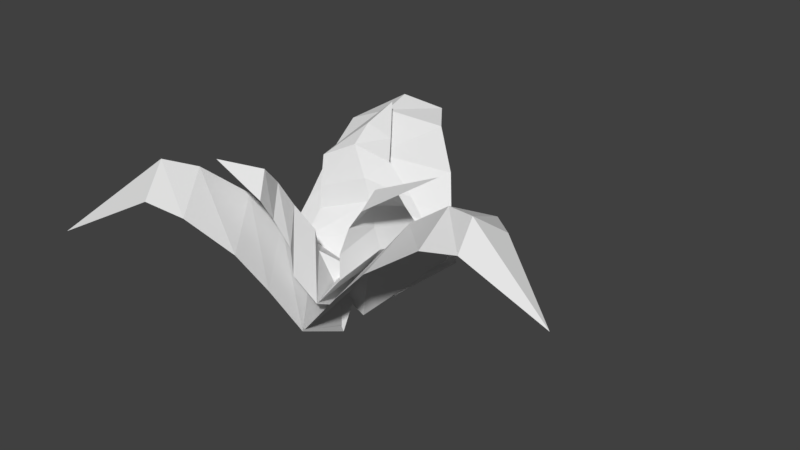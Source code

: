 # Source: fern.blend  (saved by Blender 2.79.0; exported with 4.5.12 LTS)
import bpy
from mathutils import Matrix  # noqa: F401  (used for matrix-valued properties, if any)

bpy.ops.wm.read_factory_settings(use_empty=True)
scene = bpy.context.scene
scene.name = 'Scene'

# ---- collections
col_collection_1 = bpy.data.collections.new('Collection 1'); scene.collection.children.link(col_collection_1)

# ---- world
world_world = bpy.data.worlds.new('World'); scene.world = world_world
world_world.color = (0.05088, 0.05088, 0.05088)
world_world.use_sun_shadow = False
world_world.sun_shadow_jitter_overblur = 0.0
world_world.cycles.sampling_method = 'MANUAL'

# ---- meshes
me_plane_004 = bpy.data.meshes.new('Plane.004')
me_plane_004.from_pydata([(-1.263, 1.979, 0.1001), (-1.119, 2.235, 0.01414), (-1.268, 2.516, 0.1617), (-1.119, 2.309, 0.01734), (-1.38, 2.009, 0.1892), (-1.374, 2.466, 0.2415), (-1.477, 2.026, 0.2745), (-1.471, 2.426, 0.3203), (-1.571, 2.078, 0.4115), (-1.565, 2.369, 0.4448), (-1.589, 2.094, 0.5206), (-1.583, 2.281, 0.5394), (-1.449, 2.141, 0.764), (-1.263, 2.341, -0.2808), (-1.119, 2.252, -0.02482), (-1.268, 1.964, 0.1079), (-1.119, 2.205, 0.03195), (-1.38, 2.252, -0.3107), (-1.374, 1.932, 0.01953), (-1.477, 2.174, -0.3494), (-1.471, 1.893, -0.06033), (-1.571, 2.033, -0.3915), (-1.565, 1.83, -0.1815), (-1.589, 1.937, -0.4456), (-1.583, 1.808, -0.3087), (-1.449, 1.716, -0.5572), (-1.263, 2.537, 0.1898), (-1.119, 2.337, 0.00668), (-1.268, 2.331, -0.3105), (-1.119, 2.304, -0.05969), (-1.38, 2.6, 0.1198), (-1.374, 2.425, -0.3053), (-1.477, 2.667, 0.0637), (-1.471, 2.513, -0.3084), (-1.571, 2.761, -0.04844), (-1.565, 2.65, -0.3187), (-1.589, 2.849, -0.1149), (-1.583, 2.775, -0.2877), (-1.449, 3.04, -0.2734), (-1.296, 2.066, 0.06973), (-1.193, 2.249, 0.008412), (-1.299, 2.449, 0.1136), (-1.193, 2.302, 0.01069), (-1.38, 2.088, 0.1332), (-1.375, 2.413, 0.1705), (-1.449, 2.1, 0.123), (-1.445, 2.385, 0.1557), (-1.516, 2.137, 0.1251), (-1.512, 2.344, 0.1489), (-1.598, 2.111, 0.1943), (-1.607, 2.244, 0.2055), (-1.73, 2.181, 0.3923), (-1.296, 2.324, -0.2019), (-1.193, 2.261, -0.01937), (-1.299, 2.055, 0.07525), (-1.193, 2.227, 0.02112), (-1.38, 2.26, -0.2233), (-1.375, 2.032, 0.01226), (-1.449, 2.247, -0.2158), (-1.445, 2.048, -0.009663), (-1.516, 2.195, -0.2232), (-1.512, 2.05, -0.07347), (-1.588, 2.099, -0.1724), (-1.584, 2.007, -0.07483), (-1.662, 2.004, -0.2361), (-1.296, 2.464, 0.1337), (-1.193, 2.322, 0.003095), (-1.299, 2.317, -0.2231), (-1.193, 2.298, -0.04423), (-1.38, 2.509, 0.08375), (-1.375, 2.384, -0.2194), (-1.449, 2.501, 0.04376), (-1.445, 2.392, -0.2216), (-1.544, 2.495, -0.03621), (-1.54, 2.415, -0.2289), (-1.586, 2.558, -0.0836), (-1.582, 2.505, -0.2069), (-1.663, 2.642, -0.1483), (-1.185, 2.272, -0.0201), (-1.652, 2.188, 0.4942), (-1.332, 2.247, 0.09506), (-1.634, 2.224, 0.3923), (-1.443, 2.238, 0.1795), (-1.54, 2.226, 0.2616), (-1.261, 2.275, -0.03292), (-1.634, 2.177, 0.1853), (-1.329, 2.257, 0.07703), (-1.545, 2.24, 0.1223), (-1.409, 2.25, 0.1372), (-1.478, 2.242, 0.1247), (-1.173, 2.275, -0.0265), (-1.64, 2.766, -0.2013), (-1.32, 2.388, -0.06037), (-1.623, 2.66, -0.1836), (-1.432, 2.467, -0.09278), (-1.529, 2.544, -0.1224), (-1.27, 2.285, -0.02057), (-1.631, 2.527, -0.1452), (-1.345, 2.386, -0.04472), (-1.589, 2.45, -0.1326), (-1.424, 2.442, -0.06783), (-1.494, 2.442, -0.08894), (-1.273, 2.301, 0.0008748), (-1.64, 2.075, -0.1236), (-1.352, 2.212, -0.06334), (-1.568, 2.145, -0.1483), (-1.431, 2.192, -0.05555), (-1.5, 2.169, -0.1127), (-1.183, 2.283, 0.003567), (-1.649, 1.927, -0.3772), (-1.329, 2.207, -0.08648), (-1.632, 1.985, -0.2865), (-1.441, 2.146, -0.1456), (-1.538, 2.088, -0.2049)], [], [(80, 0, 4, 82), (83, 6, 8, 81), (82, 4, 6, 83), (12, 11, 79, 10), (80, 2, 3, 78), (81, 8, 10, 79), (110, 13, 17, 112), (113, 19, 21, 111), (112, 17, 19, 113), (25, 24, 109, 23), (110, 15, 16, 108), (111, 21, 23, 109), (92, 26, 30, 94), (95, 32, 34, 93), (94, 30, 32, 95), (38, 37, 91, 36), (92, 28, 29, 90), (93, 34, 36, 91), (86, 39, 43, 88), (89, 45, 47, 87), (88, 43, 45, 89), (51, 50, 85, 49), (86, 41, 42, 84), (87, 47, 49, 85), (104, 52, 56, 106), (107, 58, 60, 105), (106, 56, 58, 107), (64, 63, 103, 62), (104, 54, 55, 102), (105, 60, 62, 103), (98, 65, 69, 100), (101, 71, 73, 99), (100, 69, 71, 101), (77, 76, 97, 75), (98, 67, 68, 96), (99, 73, 75, 97), (9, 81, 79, 11), (0, 80, 78, 1), (5, 82, 83, 7), (7, 83, 81, 9), (2, 80, 82, 5), (48, 87, 85, 50), (39, 86, 84, 40), (44, 88, 89, 46), (46, 89, 87, 48), (41, 86, 88, 44), (35, 93, 91, 37), (26, 92, 90, 27), (31, 94, 95, 33), (33, 95, 93, 35), (28, 92, 94, 31), (74, 99, 97, 76), (65, 98, 96, 66), (70, 100, 101, 72), (72, 101, 99, 74), (67, 98, 100, 70), (61, 105, 103, 63), (52, 104, 102, 53), (57, 106, 107, 59), (59, 107, 105, 61), (54, 104, 106, 57), (22, 111, 109, 24), (13, 110, 108, 14), (18, 112, 113, 20), (20, 113, 111, 22), (15, 110, 112, 18)])
_uv = me_plane_004.uv_layers.new(name='UVMap')
_uv.uv.foreach_set('vector', [0.2635, 0.4252, 0.5161, 0.4204, 0.4822, 0.525, 0.2641, 0.5161, 0.255, 0.6014, 0.4581, 0.6184, 0.4025, 0.7325, 0.2535, 0.7136, 0.2645, 0.5166, 0.4827, 0.5253, 0.4577, 0.6187, 0.2545, 0.6016, 0.2357, 0.9794, 0.1654, 0.7907, 0.2546, 0.8108, 0.3438, 0.8308, 0.2635, 0.4253, 0.01088, 0.43, 0.2404, 0.269, 0.2661, 0.2721, 0.254, 0.714, 0.403, 0.7328, 0.3437, 0.8314, 0.2546, 0.8107, 0.2635, 0.4252, 0.5161, 0.4204, 0.4822, 0.525, 0.2641, 0.5161, 0.255, 0.6014, 0.4581, 0.6184, 0.4025, 0.7325, 0.2535, 0.7136, 0.2645, 0.5166, 0.4827, 0.5253, 0.4577, 0.6187, 0.2545, 0.6016, 0.2357, 0.9794, 0.1654, 0.7907, 0.2546, 0.8108, 0.3438, 0.8308, 0.2635, 0.4253, 0.01088, 0.43, 0.2404, 0.269, 0.2661, 0.2721, 0.254, 0.714, 0.403, 0.7328, 0.3437, 0.8314, 0.2546, 0.8107, 0.2635, 0.4252, 0.5161, 0.4204, 0.4822, 0.525, 0.2641, 0.5161, 0.255, 0.6014, 0.4581, 0.6184, 0.4025, 0.7325, 0.2535, 0.7136, 0.2645, 0.5166, 0.4827, 0.5253, 0.4577, 0.6187, 0.2545, 0.6016, 0.2357, 0.9794, 0.1654, 0.7907, 0.2546, 0.8108, 0.3438, 0.8308, 0.2635, 0.4253, 0.01088, 0.43, 0.2404, 0.269, 0.2661, 0.2721, 0.254, 0.714, 0.403, 0.7328, 0.3437, 0.8314, 0.2546, 0.8107, 0.2635, 0.4252, 0.5161, 0.4204, 0.4822, 0.525, 0.2641, 0.5161, 0.255, 0.6014, 0.4581, 0.6184, 0.4025, 0.7325, 0.2535, 0.7136, 0.2645, 0.5166, 0.4827, 0.5253, 0.4577, 0.6187, 0.2545, 0.6016, 0.2357, 0.9794, 0.1654, 0.7907, 0.2546, 0.8108, 0.3438, 0.8308, 0.2635, 0.4253, 0.01088, 0.43, 0.2404, 0.269, 0.2661, 0.2721, 0.254, 0.714, 0.403, 0.7328, 0.3437, 0.8314, 0.2546, 0.8107, 0.2635, 0.4252, 0.5161, 0.4204, 0.4822, 0.525, 0.2641, 0.5161, 0.255, 0.6014, 0.4581, 0.6184, 0.4025, 0.7325, 0.2535, 0.7136, 0.2645, 0.5166, 0.4827, 0.5253, 0.4577, 0.6187, 0.2545, 0.6016, 0.2357, 0.9794, 0.1654, 0.7907, 0.2546, 0.8108, 0.3438, 0.8308, 0.2635, 0.4253, 0.01088, 0.43, 0.2404, 0.269, 0.2661, 0.2721, 0.254, 0.714, 0.403, 0.7328, 0.3437, 0.8314, 0.2546, 0.8107, 0.2635, 0.4252, 0.5161, 0.4204, 0.4822, 0.525, 0.2641, 0.5161, 0.255, 0.6014, 0.4581, 0.6184, 0.4025, 0.7325, 0.2535, 0.7136, 0.2645, 0.5166, 0.4827, 0.5253, 0.4577, 0.6187, 0.2545, 0.6016, 0.2357, 0.9794, 0.1654, 0.7907, 0.2546, 0.8108, 0.3438, 0.8308, 0.2635, 0.4253, 0.01088, 0.43, 0.2404, 0.269, 0.2661, 0.2721, 0.254, 0.714, 0.403, 0.7328, 0.3437, 0.8314, 0.2546, 0.8107, 0.105, 0.6951, 0.254, 0.714, 0.2546, 0.8107, 0.1654, 0.7899, 0.5161, 0.4205, 0.2635, 0.4253, 0.2661, 0.2721, 0.2918, 0.2752, 0.04638, 0.5079, 0.2645, 0.5166, 0.2545, 0.6016, 0.0514, 0.5846, 0.05185, 0.5845, 0.255, 0.6014, 0.2535, 0.7136, 0.1045, 0.6947, 0.01092, 0.43, 0.2635, 0.4252, 0.2641, 0.5161, 0.04591, 0.5072, 0.105, 0.6951, 0.254, 0.714, 0.2546, 0.8107, 0.1654, 0.7899, 0.5161, 0.4205, 0.2635, 0.4253, 0.2661, 0.2721, 0.2918, 0.2752, 0.04638, 0.5079, 0.2645, 0.5166, 0.2545, 0.6016, 0.0514, 0.5846, 0.05185, 0.5845, 0.255, 0.6014, 0.2535, 0.7136, 0.1045, 0.6947, 0.01092, 0.43, 0.2635, 0.4252, 0.2641, 0.5161, 0.04591, 0.5072, 0.105, 0.6951, 0.254, 0.714, 0.2546, 0.8107, 0.1654, 0.7899, 0.5161, 0.4205, 0.2635, 0.4253, 0.2661, 0.2721, 0.2918, 0.2752, 0.04638, 0.5079, 0.2645, 0.5166, 0.2545, 0.6016, 0.0514, 0.5846, 0.05185, 0.5845, 0.255, 0.6014, 0.2535, 0.7136, 0.1045, 0.6947, 0.01092, 0.43, 0.2635, 0.4252, 0.2641, 0.5161, 0.04591, 0.5072, 0.105, 0.6951, 0.254, 0.714, 0.2546, 0.8107, 0.1654, 0.7899, 0.5161, 0.4205, 0.2635, 0.4253, 0.2661, 0.2721, 0.2918, 0.2752, 0.04638, 0.5079, 0.2645, 0.5166, 0.2545, 0.6016, 0.0514, 0.5846, 0.05185, 0.5845, 0.255, 0.6014, 0.2535, 0.7136, 0.1045, 0.6947, 0.01092, 0.43, 0.2635, 0.4252, 0.2641, 0.5161, 0.04591, 0.5072, 0.105, 0.6951, 0.254, 0.714, 0.2546, 0.8107, 0.1654, 0.7899, 0.5161, 0.4205, 0.2635, 0.4253, 0.2661, 0.2721, 0.2918, 0.2752, 0.04638, 0.5079, 0.2645, 0.5166, 0.2545, 0.6016, 0.0514, 0.5846, 0.05185, 0.5845, 0.255, 0.6014, 0.2535, 0.7136, 0.1045, 0.6947, 0.01092, 0.43, 0.2635, 0.4252, 0.2641, 0.5161, 0.04591, 0.5072, 0.105, 0.6951, 0.254, 0.714, 0.2546, 0.8107, 0.1654, 0.7899, 0.5161, 0.4205, 0.2635, 0.4253, 0.2661, 0.2721, 0.2918, 0.2752, 0.04638, 0.5079, 0.2645, 0.5166, 0.2545, 0.6016, 0.0514, 0.5846, 0.05185, 0.5845, 0.255, 0.6014, 0.2535, 0.7136, 0.1045, 0.6947, 0.01092, 0.43, 0.2635, 0.4252, 0.2641, 0.5161, 0.04591, 0.5072])
me_plane_004.use_remesh_preserve_volume = False
me_plane_004.use_remesh_preserve_attributes = False
me_plane_004.use_mirror_vertex_groups = False
me_plane_004.update()

# ---- objects
ob_plane = bpy.data.objects.new('Plane', me_plane_004)

# ---- transforms, parenting, visibility, modifiers, constraints
ob_plane.location = (-2.614e-16, -2.282, -1.177)
ob_plane.rotation_euler = (-0.0, 1.571, 0.0)
ob_plane.lineart.crease_threshold = 0.0

# ---- collection membership
col_collection_1.objects.link(ob_plane)

# ---- scene / render settings (as saved in the file)
scene.frame_start = 1; scene.frame_end = 250; scene.frame_set(1)
scene.render.engine = 'BLENDER_EEVEE_NEXT'
scene.render.resolution_percentage = 50
scene.render.dither_intensity = 0.0
scene.cycles.use_denoising = False
scene.cycles.samples = 128
scene.cycles.sampling_pattern = 'TABULATED_SOBOL'
scene.cycles.use_adaptive_sampling = False
scene.cycles.use_light_tree = False
scene.cycles.blur_glossy = 0.0
scene.cycles.sample_clamp_indirect = 0.0
scene.view_settings.view_transform = 'Standard'
bpy.context.view_layer.update()

# ---- added for rendering (the .blend has no active camera and no usable light): camera, sun
cam_auto = bpy.data.cameras.new('AutoCamera')
cam_auto.lens = 50.0
cam_auto.sensor_width = 36.0
cam_auto.clip_end = 1000.0
ob_auto_camera = bpy.data.objects.new('AutoCamera', cam_auto)
scene.collection.objects.link(ob_auto_camera)
ob_auto_camera.location = (1.92374, -2.08896, 1.70361)
ob_auto_camera.rotation_euler = (1.09748, -7.21219e-08, 0.694738)
scene.camera = ob_auto_camera
light_auto_sun = bpy.data.lights.new('AutoSun', 'SUN')
light_auto_sun.energy = 3.0
light_auto_sun.angle = 0.0523599
ob_auto_sun = bpy.data.objects.new('AutoSun', light_auto_sun)
scene.collection.objects.link(ob_auto_sun)
ob_auto_sun.rotation_euler = (0.872665, 0.174533, 0.523599)
bpy.context.view_layer.update()
